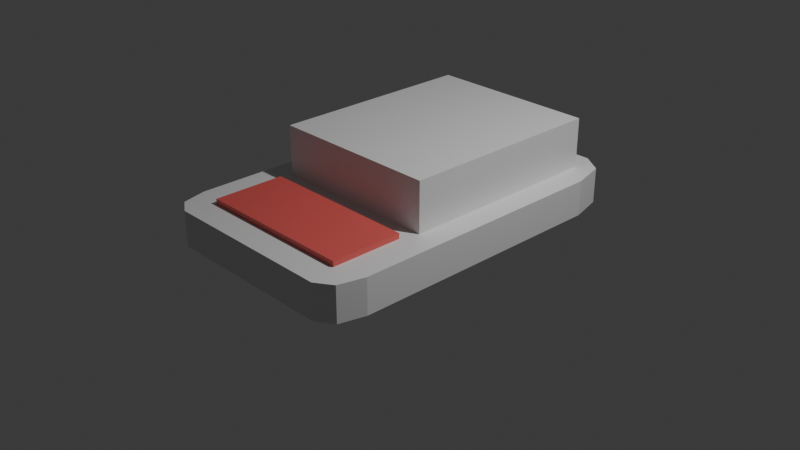 # Source: slate.blend  (saved by Blender 5.3.31; exported with 4.5.12 LTS)
import bpy
from mathutils import Matrix  # noqa: F401  (used for matrix-valued properties, if any)

bpy.ops.wm.read_factory_settings(use_empty=True)
scene = bpy.context.scene
scene.name = 'Scene'

# ---- collections
col_collection = bpy.data.collections.new('Collection'); scene.collection.children.link(col_collection)

# ---- materials (node trees are filled in below, after node groups)
mat_slate_mat = bpy.data.materials.new('Slate_Mat')
mat_slate_red = bpy.data.materials.new('Slate_Red')
mat_slate_screen = bpy.data.materials.new('Slate_Screen')

# ---- material node trees
mat_slate_mat.use_nodes = True; mat_slate_mat.node_tree.nodes.clear()
_N = mat_slate_mat.node_tree.nodes; _L = mat_slate_mat.node_tree.links
n0 = _N.new('ShaderNodeBsdfPrincipled'); n0.name = 'Principled BSDF'; n0.location = (-200, 100)
n0.inputs[10].default_value = 0.005
n1 = _N.new('ShaderNodeOutputMaterial'); n1.name = 'Material Output'; n1.location = (200, 100)
_L.new(n0.outputs[0], n1.inputs[0])
n1.is_active_output = True
mat_slate_red.use_nodes = True; mat_slate_red.node_tree.nodes.clear()
_N = mat_slate_red.node_tree.nodes; _L = mat_slate_red.node_tree.links
n0 = _N.new('ShaderNodeBsdfPrincipled'); n0.name = 'Principled BSDF'; n0.location = (-200, 100)
n0.inputs[0].default_value = (0.8, 0.1225, 0.1106, 1.0)
n0.inputs[10].default_value = 0.005
n1 = _N.new('ShaderNodeOutputMaterial'); n1.name = 'Material Output'; n1.location = (200, 100)
_L.new(n0.outputs[0], n1.inputs[0])
n1.is_active_output = True
mat_slate_screen.use_nodes = True; mat_slate_screen.node_tree.nodes.clear()
_N = mat_slate_screen.node_tree.nodes; _L = mat_slate_screen.node_tree.links
n0 = _N.new('ShaderNodeBsdfPrincipled'); n0.name = 'Principled BSDF'; n0.location = (-200, 100)
n0.inputs[0].default_value = (0.0, 0.7878, 0.8, 1.0)
n0.inputs[10].default_value = 0.005
n1 = _N.new('ShaderNodeOutputMaterial'); n1.name = 'Material Output'; n1.location = (200, 100)
_L.new(n0.outputs[0], n1.inputs[0])
n1.is_active_output = True

# ---- world
world_world = bpy.data.worlds.new('World'); scene.world = world_world
world_world.use_nodes = True; world_world.node_tree.nodes.clear()
_N = world_world.node_tree.nodes; _L = world_world.node_tree.links
n0 = _N.new('ShaderNodeOutputWorld'); n0.name = 'World Output'; n0.location = (200, 100)
n1 = _N.new('ShaderNodeBackground'); n1.name = 'Background'; n1.location = (-200, 100)
n1.inputs[0].default_value = (0.05088, 0.05088, 0.05088, 1.0)
_L.new(n1.outputs[0], n0.inputs[0])
n0.is_active_output = True
world_world.color = (0.05088, 0.05088, 0.05088)
world_world.sun_shadow_jitter_overblur = 0.0

# ---- cameras
cam_camera = bpy.data.cameras.new('Camera')
cam_camera.clip_end = 100.0
cam_camera.ortho_scale = 7.314

# ---- lights
light_light = bpy.data.lights.new('Light', 'POINT')
light_light.energy = 1000.0
light_light.shadow_soft_size = 0.1

# ---- meshes
me_cube_001 = bpy.data.meshes.new('Cube.001')
me_cube_001.from_pydata([(-1.0, -1.0, -1.0), (-1.0, -1.0, 1.0), (-1.0, 1.0, -1.0), (-1.0, 1.0, 1.0), (1.0, -1.0, -1.0), (1.0, -1.0, 1.0), (1.0, 1.0, -1.0), (1.0, 1.0, 1.0)], [], [(0, 1, 3, 2), (2, 3, 7, 6), (6, 7, 5, 4), (4, 5, 1, 0), (2, 6, 4, 0), (7, 3, 1, 5)])
_uv = me_cube_001.uv_layers.new(name='UVMap')
_uv.uv.foreach_set('vector', [0.375, 0.0, 0.625, 0.0, 0.625, 0.25, 0.375, 0.25, 0.375, 0.25, 0.625, 0.25, 0.625, 0.5, 0.375, 0.5, 0.375, 0.5, 0.625, 0.5, 0.625, 0.75, 0.375, 0.75, 0.375, 0.75, 0.625, 0.75, 0.625, 1.0, 0.375, 1.0, 0.125, 0.5, 0.375, 0.5, 0.375, 0.75, 0.125, 0.75, 0.625, 0.5, 0.875, 0.5, 0.875, 0.75, 0.625, 0.75])
me_cube_001.materials.append(mat_slate_mat)
me_cube_001.update()
me_cube_002 = bpy.data.meshes.new('Cube.002')
me_cube_002.from_pydata([(-1.0, -1.0, -1.0), (-1.0, -1.0, 1.0), (-1.0, 1.0, -1.0), (-1.0, 1.0, 1.0), (1.0, -1.0, -1.0), (1.0, -1.0, 1.0), (1.0, 1.0, -1.0), (1.0, 1.0, 1.0), (1.378, 6.661, 0.5846), (-1.071, 1.492, -0.4969), (1.009, 7.968, 0.5846), (-1.071, 7.274, -0.4969), (1.27, 7.585, 0.5846), (1.009, 7.968, -2.127), (1.378, 6.661, -2.127), (1.071, 1.492, -0.4969), (1.27, 7.585, -2.127), (-0.981, 7.968, 0.5846), (1.071, 7.274, -0.4969), (-1.378, 6.563, 0.5846), (-1.262, 7.557, 0.5846), (-1.378, 6.563, -2.127), (-0.981, 7.968, -2.127), (-1.262, 7.557, -2.127), (-1.378, -0.8126, 0.5846), (-1.103, -1.785, 0.5846), (-1.298, -1.5, 0.5846), (-1.103, -1.785, -2.127), (-1.378, -0.8126, -2.127), (-1.298, -1.5, -2.127), (1.087, -1.785, 0.5846), (1.378, -0.7549, 0.5846), (1.293, -1.483, 0.5846), (1.378, -0.7549, -2.127), (1.087, -1.785, -2.127), (1.293, -1.483, -2.127), (1.071, 1.492, 0.5846), (1.071, 7.274, 0.5846), (-1.071, 7.274, 0.5846), (-1.004, 7.274, 0.5846), (-1.071, 1.492, 0.5846)], [], [(0, 1, 3, 2), (2, 3, 7, 6), (6, 7, 5, 4), (4, 5, 1, 0), (2, 6, 4, 0), (7, 3, 1, 5), (8, 14, 16, 12), (12, 16, 13, 10), (17, 22, 23, 20), (20, 23, 21, 19), (22, 17, 10, 13), (27, 25, 26, 29), (29, 26, 24, 28), (28, 24, 19, 21), (30, 34, 35, 32), (32, 35, 33, 31), (34, 30, 25, 27), (14, 8, 31, 33), (37, 12, 10, 17, 39), (38, 39, 17, 20, 19, 24, 26, 25, 30, 32, 31, 8, 12, 37, 36, 40), (23, 22, 13, 16, 14, 33, 35, 34, 27, 29, 28, 21), (40, 9, 11, 38), (38, 11, 18, 37, 39), (18, 15, 36, 37), (15, 9, 40, 36), (11, 9, 15, 18)])
me_cube_002.polygons.foreach_set('material_index', [0, 0, 0, 0, 0, 0, 1, 1, 1, 1, 1, 1, 1, 1, 1, 1, 1, 1, 1, 1, 1, 1, 1, 1, 1, 2])
_uv = me_cube_002.uv_layers.new(name='UVMap')
_uv.uv.foreach_set('vector', [0.375, 0.0, 0.625, 0.0, 0.625, 0.25, 0.375, 0.25, 0.375, 0.25, 0.625, 0.25, 0.625, 0.5, 0.375, 0.5, 0.375, 0.5, 0.625, 0.5, 0.625, 0.75, 0.375, 0.75, 0.375, 0.75, 0.625, 0.75, 0.625, 1.0, 0.375, 1.0, 0.125, 0.5, 0.375, 0.5, 0.375, 0.75, 0.125, 0.75, 0.625, 0.5, 0.875, 0.5, 0.875, 0.75, 0.625, 0.75, 0.625, 0.5335, 0.375, 0.5335, 0.3717, 0.5033, 0.6283, 0.5033, 0.6283, 0.5033, 0.3717, 0.5033, 0.3638, 0.4777, 0.6362, 0.4777, 0.6269, 0.2879, 0.3731, 0.2879, 0.375, 0.25, 0.625, 0.25, 0.625, 0.25, 0.375, 0.25, 0.375, 0.214, 0.625, 0.214, 0.3731, 0.2879, 0.6269, 0.2879, 0.6362, 0.4777, 0.3638, 0.4777, 0.375, 0.9751, 0.625, 0.9751, 0.625, 1.0, 0.375, 1.0, 0.375, 0.0, 0.625, 0.0, 0.625, 0.02493, 0.375, 0.02493, 0.375, 0.02493, 0.625, 0.02493, 0.625, 0.214, 0.375, 0.214, 0.6338, 0.7676, 0.3662, 0.7676, 0.3725, 0.7474, 0.6275, 0.7474, 0.6275, 0.7474, 0.3725, 0.7474, 0.375, 0.7236, 0.625, 0.7236, 0.3662, 0.7676, 0.6338, 0.7676, 0.625, 0.9751, 0.375, 0.9751, 0.375, 0.5335, 0.625, 0.5335, 0.625, 0.7236, 0.375, 0.7236, 0.6409, 0.5062, 0.6283, 0.5033, 0.6362, 0.4777, 0.8352, 0.4963, 0.8383, 0.5153, 0.8449, 0.5158, 0.8383, 0.5153, 0.8352, 0.4963, 0.8637, 0.5098, 0.875, 0.536, 0.875, 0.7251, 0.8676, 0.7426, 0.8501, 0.75, 0.6338, 0.7676, 0.6275, 0.7474, 0.625, 0.7236, 0.625, 0.5335, 0.6283, 0.5033, 0.6409, 0.5062, 0.6501, 0.6671, 0.8459, 0.6661, 0.1363, 0.5098, 0.1648, 0.4963, 0.3638, 0.4777, 0.3717, 0.5033, 0.375, 0.5335, 0.375, 0.7236, 0.3725, 0.7474, 0.3662, 0.7676, 0.1499, 0.75, 0.1324, 0.7426, 0.125, 0.7251, 0.125, 0.536, 0.4303, 0.0, 0.375, 0.0, 0.375, 0.25, 0.4303, 0.25, 0.4303, 0.25, 0.375, 0.25, 0.375, 0.5, 0.4303, 0.5, 0.4303, 0.2578, 0.375, 0.5, 0.375, 0.75, 0.4303, 0.75, 0.4303, 0.5, 0.375, 0.75, 0.375, 1.0, 0.4303, 1.0, 0.4303, 0.75, 0.125, 0.5, 0.125, 0.75, 0.375, 0.75, 0.375, 0.5])
me_cube_002.materials.append(mat_slate_red)
me_cube_002.materials.append(mat_slate_mat)
me_cube_002.materials.append(mat_slate_screen)
me_cube_002.update()

# ---- objects
ob_light = bpy.data.objects.new('Light', light_light)
ob_camera = bpy.data.objects.new('Camera', cam_camera)
ob_cube_001 = bpy.data.objects.new('Cube.001', me_cube_001)
ob_cube_002 = bpy.data.objects.new('Cube.002', me_cube_002)

# ---- transforms, parenting, visibility, modifiers, constraints
ob_light.location = (4.076, 1.005, 5.904)
ob_light.rotation_euler = (0.6503, 0.05522, 1.866)
ob_light.lock_rotations_4d = False
ob_light.empty_display_type = 'ARROWS'
ob_light.color = (0.0, 0.0, 0.0, 0.0)
ob_light.lineart.crease_threshold = 0.0
ob_camera.location = (7.359, -6.926, 4.958)
ob_camera.rotation_euler = (1.109, 0.0, 0.8149)
ob_camera.lock_rotations_4d = False
ob_camera.empty_display_type = 'ARROWS'
ob_camera.color = (0.0, 0.0, 0.0, 0.0)
ob_camera.display_type = 'WIRE'
ob_camera.lineart.crease_threshold = 0.0
ob_cube_001.location = (0.0, 0.5023, 0.5722)
ob_cube_001.scale = (0.9281, 1.125, 0.3434)
ob_cube_002.location = (0.0, -1.203, 0.2985)
ob_cube_002.scale = (0.8663, 0.3891, 0.1404)

# ---- collection membership
col_collection.objects.link(ob_light)
col_collection.objects.link(ob_camera)
col_collection.objects.link(ob_cube_001)
col_collection.objects.link(ob_cube_002)

# ---- scene / render settings (as saved in the file)
scene.camera = ob_camera
scene.frame_start = 1; scene.frame_end = 250; scene.frame_set(1)
scene.render.engine = 'BLENDER_EEVEE_NEXT'
scene.render.bake_bias = 0.0
scene.render.bake_samples = 0
scene.render.compositor_device = 'GPU'
scene.eevee.use_volume_custom_range = False
scene.eevee.fast_gi_thickness_near = 0.1
scene.eevee.fast_gi_thickness_far = 0.0
scene.eevee.ray_tracing_options.screen_trace_thickness = 0.1
bpy.context.view_layer.update()
